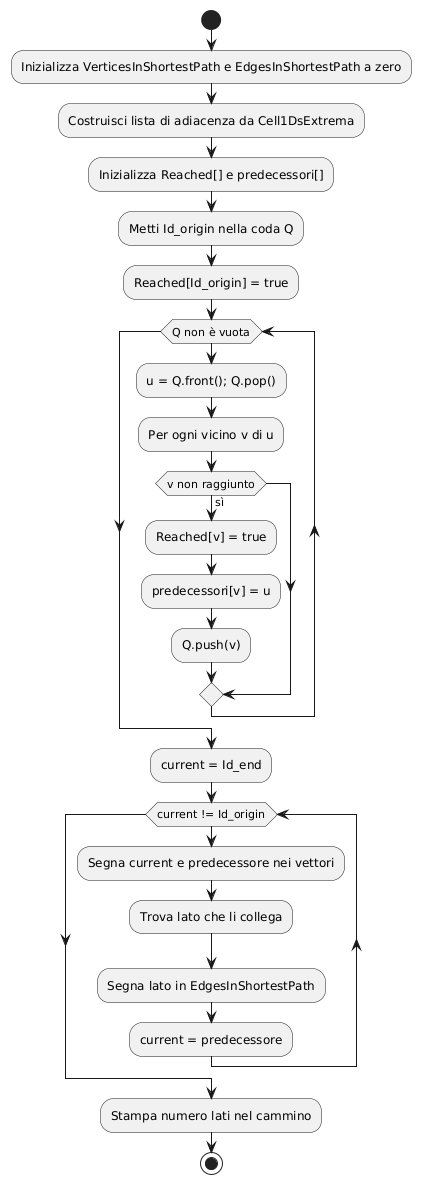

The diagram above was rendered by PlantUML. Its source (embedded in the PNG):
@startuml
start

:Inizializza VerticesInShortestPath e EdgesInShortestPath a zero;
:Costruisci lista di adiacenza da Cell1DsExtrema;

:Inizializza Reached[] e predecessori[];
:Metti Id_origin nella coda Q;
:Reached[Id_origin] = true;

while (Q non è vuota)
  :u = Q.front(); Q.pop();
  :Per ogni vicino v di u;
  if (v non raggiunto) then (sì)
    :Reached[v] = true;
    :predecessori[v] = u;
    :Q.push(v);
  endif
endwhile

:current = Id_end;

while (current != Id_origin)
  :Segna current e predecessore nei vettori;
  :Trova lato che li collega;
  :Segna lato in EdgesInShortestPath;
  :current = predecessore;
endwhile

:Stampa numero lati nel cammino;
stop
@enduml